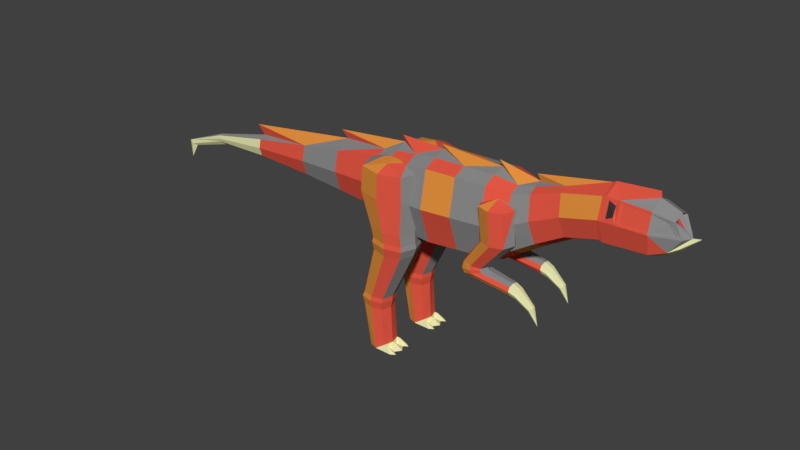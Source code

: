 # Source: Large_Carnivore_Stone.blend  (saved by Blender 2.78.0; exported with 4.5.12 LTS)
import bpy
from mathutils import Matrix  # noqa: F401  (used for matrix-valued properties, if any)

bpy.ops.wm.read_factory_settings(use_empty=True)
scene = bpy.context.scene
scene.name = 'Scene'

# ---- collections
col_collection_1 = bpy.data.collections.new('Collection 1'); scene.collection.children.link(col_collection_1)

# ---- materials (node trees are filled in below, after node groups)
mat_hide_red_large_carnivore_stone = bpy.data.materials.new('Hide Red Large Carnivore Stone')
mat_hide_red_large_carnivore_stone.alpha_threshold = 0.0
mat_hide_red_large_carnivore_stone.use_transparent_shadow = False
mat_hide_red_large_carnivore_stone.diffuse_color = (0.8, 0.1, 0.06, 1.0)
mat_hide_red_large_carnivore_stone.roughness = 0.5
mat_hide_red_large_carnivore_stone.specular_intensity = 0.0
mat_hide_orange_large_carnivore_stone = bpy.data.materials.new('Hide Orange Large Carnivore Stone')
mat_hide_orange_large_carnivore_stone.alpha_threshold = 0.0
mat_hide_orange_large_carnivore_stone.use_transparent_shadow = False
mat_hide_orange_large_carnivore_stone.diffuse_color = (0.8, 0.29, 0.05, 1.0)
mat_hide_orange_large_carnivore_stone.roughness = 0.5
mat_hide_orange_large_carnivore_stone.specular_intensity = 0.0
mat_eyes_large_carnivore_stone = bpy.data.materials.new('Eyes Large Carnivore Stone')
mat_eyes_large_carnivore_stone.alpha_threshold = 0.0
mat_eyes_large_carnivore_stone.use_transparent_shadow = False
mat_eyes_large_carnivore_stone.diffuse_color = (0.03968, 0.03968, 0.03968, 1.0)
mat_eyes_large_carnivore_stone.roughness = 0.5
mat_bone_large_carnivore_stone = bpy.data.materials.new('Bone Large Carnivore Stone')
mat_bone_large_carnivore_stone.alpha_threshold = 0.0
mat_bone_large_carnivore_stone.use_transparent_shadow = False
mat_bone_large_carnivore_stone.diffuse_color = (0.8, 0.8, 0.43, 1.0)
mat_bone_large_carnivore_stone.roughness = 0.5
mat_bone_large_carnivore_stone.specular_intensity = 1.0
mat_stone_large_carnivore_stone = bpy.data.materials.new('Stone Large Carnivore Stone')
mat_stone_large_carnivore_stone.alpha_threshold = 0.0
mat_stone_large_carnivore_stone.use_transparent_shadow = False
mat_stone_large_carnivore_stone.diffuse_color = (0.267, 0.267, 0.267, 1.0)
mat_stone_large_carnivore_stone.roughness = 0.5

# ---- material node trees

# ---- world
world_world = bpy.data.worlds.new('World'); scene.world = world_world
world_world.color = (0.05088, 0.05088, 0.05088)
world_world.use_sun_shadow = False
world_world.sun_shadow_jitter_overblur = 0.0
world_world.cycles.sampling_method = 'MANUAL'

# ---- meshes
me_cube = bpy.data.meshes.new('Cube')
me_cube.from_pydata([(2.002, -0.8573, 0.7511), (1.875, -0.8573, 2.971), (2.002, 0.8573, 0.7511), (1.875, 0.8573, 2.971), (3.985, -0.8177, 0.9232), (3.864, -0.8177, 3.04), (3.985, 0.8177, 0.9232), (3.864, 0.8177, 3.04), (2.025, 0.0, 0.3548), (1.853, 0.0, 3.297), (4.006, 0.0, 0.5453), (3.842, 0.0, 3.325), (1.939, -1.163, 1.861), (1.939, 1.163, 1.861), (3.924, 1.11, 1.982), (3.924, -1.11, 1.982), (7.153, -0.4709, 2.41), (0.06171, 0.0, 0.7951), (0.599, 0.0, 0.4387), (0.5785, -0.7754, 0.7971), (0.5212, -1.052, 1.801), (0.4639, -0.7754, 2.805), (0.4434, 0.0, 3.134), (0.4639, 0.7754, 2.805), (0.5212, 1.052, 1.801), (0.5785, 0.7754, 0.7971), (-1.678, 0.0, 0.9012), (0.04493, -0.6359, 1.089), (-0.002081, -0.8629, 1.912), (-0.04909, -0.6359, 2.735), (-2.012, 0.0, 2.869), (-0.04909, 0.6359, 2.735), (-0.002081, 0.8629, 1.912), (0.04493, 0.6359, 1.089), (-3.209, 0.0, 0.9946), (-1.691, -0.4955, 1.13), (-1.727, -0.6725, 1.772), (-1.764, -0.4955, 2.413), (-1.777, 0.0, 2.642), (-1.764, 0.4955, 2.413), (-1.727, 0.6725, 1.772), (-1.691, 0.4955, 1.13), (-3.219, -0.3677, 1.165), (-3.246, -0.499, 1.641), (-3.273, -0.3677, 2.117), (-5.682, 0.0, 2.087), (-3.273, 0.3677, 2.117), (-3.246, 0.499, 1.641), (-3.219, 0.3677, 1.165), (-9.12, 0.0, 0.01976), (-5.373, 0.0, 1.05), (-5.379, -0.2119, 1.148), (-5.395, -0.2875, 1.422), (-5.41, -0.2119, 1.697), (-5.416, 0.0, 1.794), (-5.41, 0.2119, 1.697), (-5.395, 0.2875, 1.422), (-5.379, 0.2119, 1.148), (4.57, 0.642, 2.952), (-7.525, -0.08059, 1.021), (-7.531, -0.1094, 1.125), (-7.537, -0.08059, 1.229), (-7.539, 0.0, 1.267), (-7.537, 0.08059, 1.229), (-7.531, 0.1094, 1.125), (-7.525, 0.08059, 1.021), (6.152, -0.4709, 2.144), (4.665, -0.642, 1.29), (4.618, -0.8712, 2.121), (4.57, -0.642, 2.952), (3.736, 0.0, 3.505), (4.682, 0.0, 0.9929), (4.665, 0.642, 1.29), (4.618, 0.8712, 2.121), (-9.173, 0.0, 0.62), (5.204, -0.7368, 2.376), (5.204, 0.7368, 2.376), (5.056, 0.0, 3.258), (5.095, -0.543, 3.071), (5.095, 0.543, 3.071), (5.352, 0.0, 1.432), (5.313, -0.543, 1.68), (5.313, 0.543, 1.68), (6.186, 0.0, 1.928), (5.963, 0.4709, 3.35), (4.949, 0.0, 3.436), (7.268, -0.4684, 2.369), (6.057, 0.6391, 2.747), (5.963, -0.4709, 3.35), (6.057, -0.6391, 2.747), (6.152, 0.4709, 2.144), (7.153, 0.0, 2.192), (7.153, 0.4709, 3.631), (7.153, 0.0, 3.849), (8.513, -0.4267, 2.427), (7.153, 0.6391, 3.021), (7.153, -0.4709, 3.631), (7.153, -0.6391, 3.021), (7.153, 0.4709, 2.41), (7.268, 0.0, 2.137), (7.352, 0.4867, 3.586), (7.268, 0.0, 3.905), (8.959, -0.3126, 2.586), (7.352, 0.6107, 3.103), (7.352, -0.4867, 3.586), (7.352, -0.6107, 3.103), (7.268, 0.4684, 2.369), (8.513, 0.0, 2.215), (8.504, 0.4443, 3.556), (8.513, 0.0, 3.826), (8.513, 0.579, 3.021), (8.513, -0.4267, 3.614), (8.513, -0.579, 3.021), (8.513, 0.4267, 2.427), (8.959, 0.0, 2.431), (8.927, 0.3366, 3.405), (9.006, 0.06678, 3.52), (9.241, 0.06678, 3.233), (9.177, 0.3083, 3.081), (8.927, -0.3366, 3.405), (9.177, -0.3083, 3.081), (8.959, 0.3126, 2.586), (0.4536, -0.3877, 2.984), (4.562, 0.321, 3.1), (5.946, -0.2355, 3.458), (-0.05748, 0.318, 2.882), (1.864, -0.4287, 3.169), (3.853, -0.4089, 3.229), (1.864, 0.4287, 3.169), (3.853, 0.4089, 3.229), (5.075, -0.2715, 3.195), (0.4536, 0.3877, 2.984), (-0.05748, -0.318, 2.882), (5.075, 0.2715, 3.195), (5.946, 0.2355, 3.458), (4.562, -0.321, 3.1), (-0.05721, 0.04116, 1.941), (-0.01942, 0.07506, 2.711), (-0.05721, 1.371, 1.941), (-0.01942, 1.337, 2.711), (1.425, 0.04116, 1.941), (1.387, 0.07506, 2.711), (1.425, 1.371, 1.941), (1.387, 1.337, 2.711), (-0.2798, 0.7062, 1.941), (-0.2307, 0.7062, 2.711), (1.648, 0.7062, 1.941), (1.599, 0.7062, 2.711), (0.684, 1.571, 1.941), (0.684, 1.527, 2.711), (0.684, -0.1586, 1.941), (0.684, -0.1145, 2.711), (0.684, 0.7062, 2.901), (0.684, 0.3331, 2.882), (0.2682, 0.7062, 2.882), (0.684, 1.079, 2.882), (1.1, 0.7062, 2.882), (0.1787, 0.9344, 0.9455), (0.3403, 0.4517, 0.9455), (0.8783, 1.562, 0.9455), (0.3403, 1.417, 0.9455), (1.578, 0.9344, 0.9455), (1.416, 1.417, 0.9455), (0.8783, 0.3068, 0.9455), (1.416, 0.4517, 0.9455), (0.2222, 0.9344, 0.4461), (0.2541, 0.9344, 0.5961), (0.4097, 0.4696, 0.5961), (0.9278, 1.539, 0.5961), (0.4097, 1.399, 0.5961), (1.601, 0.9344, 0.5961), (1.446, 1.399, 0.5961), (0.9278, 0.33, 0.5961), (1.446, 0.4696, 0.5961), (0.265, 0.9344, 0.1822), (0.3852, 0.4476, 0.4461), (0.9278, 1.567, 0.4461), (0.3852, 1.421, 0.4461), (1.633, 0.9344, 0.4461), (1.47, 1.421, 0.4461), (0.9278, 0.3014, 0.4461), (1.47, 0.4476, 0.4461), (-0.1921, 0.9344, -1.471), (0.4124, 0.4942, 0.1822), (0.903, 1.507, 0.1822), (0.4124, 1.375, 0.1822), (1.541, 0.9344, 0.1822), (1.394, 1.375, 0.1822), (0.903, 0.362, 0.1822), (1.394, 0.4942, 0.1822), (-0.2594, 0.9344, -1.62), (-0.08486, 0.6139, -1.471), (0.2724, 1.351, -1.471), (-0.08486, 1.255, -1.471), (0.7369, 0.9344, -1.471), (0.6296, 1.255, -1.471), (0.2724, 0.5176, -1.471), (0.6296, 0.6139, -1.471), (-0.2057, 0.9344, -1.87), (-0.1449, 0.5925, -1.62), (0.2361, 1.379, -1.62), (-0.1449, 1.276, -1.62), (0.7316, 0.9344, -1.62), (0.6172, 1.276, -1.62), (0.2361, 0.4899, -1.62), (0.6172, 0.5925, -1.62), (0.06174, 0.9344, -3.253), (-0.1036, 0.6296, -1.87), (0.2361, 1.331, -1.87), (-0.1036, 1.239, -1.87), (0.6779, 0.9344, -1.87), (0.5759, 1.239, -1.87), (0.2361, 0.5381, -1.87), (0.5759, 0.6296, -1.87), (0.7192, 0.7362, -3.253), (0.1402, 0.6296, -3.253), (0.4013, 1.331, -3.253), (0.1402, 1.239, -3.253), (0.7409, 0.9344, -3.085), (0.6624, 1.239, -3.085), (0.4013, 0.5381, -3.253), (0.6624, 0.6296, -3.085), (0.7192, 0.9344, -3.253), (0.7192, 1.133, -3.253), (0.9661, 0.5381, -3.253), (0.7736, 0.6296, -3.085), (0.7736, 1.239, -3.085), (0.9661, 1.331, -3.253), (0.8521, 0.9344, -3.085), (1.113, 0.9344, -3.253), (0.9661, 1.133, -3.253), (0.9661, 0.7362, -3.253), (1.113, 0.6372, -3.253), (1.113, 1.232, -3.253), (4.002, 0.4096, 1.56), (3.9, 0.3865, 2.599), (4.002, 1.144, 1.56), (3.9, 1.167, 2.599), (4.737, 0.4096, 1.56), (4.68, 0.3865, 2.599), (4.737, 1.144, 1.56), (4.68, 1.167, 2.599), (3.875, 0.7769, 1.56), (3.765, 0.7769, 2.599), (4.864, 0.7769, 1.56), (4.815, 0.7769, 2.599), (4.369, 1.271, 1.56), (4.29, 1.302, 2.599), (4.369, 0.2826, 1.56), (4.29, 0.2516, 2.599), (4.292, 0.7769, 2.802), (3.231, 0.7769, 0.4596), (3.273, 0.7769, 0.6968), (3.371, 0.5455, 0.6878), (3.654, 1.088, 0.6616), (3.371, 1.008, 0.6878), (4.035, 0.7769, 0.6263), (3.937, 1.008, 0.6354), (3.654, 0.4656, 0.6616), (3.937, 0.5455, 0.6354), (3.314, 0.7769, 0.3046), (3.337, 0.5259, 0.4759), (3.642, 1.115, 0.5232), (3.337, 1.028, 0.4759), (4.052, 0.7769, 0.5868), (3.946, 1.028, 0.5704), (3.642, 0.4391, 0.5232), (3.946, 0.5259, 0.5704), (4.877, 0.7769, 0.09947), (3.41, 0.5395, 0.3368), (3.686, 1.096, 0.4301), (3.41, 1.014, 0.3368), (4.058, 0.7769, 0.5557), (3.962, 1.014, 0.5234), (3.686, 0.4575, 0.4301), (3.962, 0.5395, 0.5234), (4.877, 0.6024, 0.1416), (4.877, 1.012, 0.2637), (4.877, 0.9515, 0.1416), (4.877, 0.7769, 0.4279), (4.877, 0.9515, 0.3858), (4.877, 0.542, 0.2637), (4.877, 0.6024, 0.3858), (4.002, -0.4097, 1.56), (3.9, -0.3866, 2.599), (4.002, -1.144, 1.56), (3.9, -1.167, 2.599), (4.737, -0.4097, 1.56), (4.68, -0.3866, 2.599), (4.737, -1.144, 1.56), (4.68, -1.167, 2.599), (3.875, -0.777, 1.56), (3.765, -0.777, 2.599), (4.864, -0.777, 1.56), (4.815, -0.777, 2.599), (4.369, -1.271, 1.56), (4.29, -1.302, 2.599), (4.369, -0.2827, 1.56), (4.29, -0.2517, 2.599), (4.292, -0.777, 2.802), (3.231, -0.777, 0.4596), (3.273, -0.777, 0.6968), (3.371, -0.5456, 0.6878), (3.654, -1.088, 0.6616), (3.371, -1.008, 0.6878), (4.035, -0.777, 0.6263), (3.937, -1.008, 0.6354), (3.654, -0.4657, 0.6616), (3.937, -0.5456, 0.6354), (3.314, -0.777, 0.3046), (3.337, -0.5259, 0.4759), (3.642, -1.115, 0.5232), (3.337, -1.028, 0.4759), (4.052, -0.777, 0.5868), (3.946, -1.028, 0.5704), (3.642, -0.4392, 0.5232), (3.946, -0.5259, 0.5704), (4.877, -0.777, 0.09947), (3.41, -0.5396, 0.3368), (3.686, -1.097, 0.4301), (3.41, -1.014, 0.3368), (4.058, -0.777, 0.5557), (3.962, -1.014, 0.5234), (3.686, -0.4575, 0.4301), (3.962, -0.5396, 0.5234), (4.877, -0.6024, 0.1416), (4.877, -1.012, 0.2637), (4.877, -0.9516, 0.1416), (4.877, -0.777, 0.4279), (4.877, -0.9516, 0.3858), (4.877, -0.5421, 0.2637), (4.877, -0.6024, 0.3858), (-0.05721, -0.04413, 1.941), (-0.01942, -0.07803, 2.711), (-0.05721, -1.374, 1.941), (-0.01942, -1.34, 2.711), (1.425, -0.04413, 1.941), (1.387, -0.07803, 2.711), (1.425, -1.374, 1.941), (1.387, -1.34, 2.711), (-0.2798, -0.7091, 1.941), (-0.2307, -0.7091, 2.711), (1.648, -0.7091, 1.941), (1.599, -0.7091, 2.711), (0.684, -1.574, 1.941), (0.684, -1.53, 2.711), (0.684, 0.1556, 1.941), (0.684, 0.1115, 2.711), (0.684, -0.7091, 2.901), (0.684, -0.3361, 2.882), (0.2682, -0.7091, 2.882), (0.684, -1.082, 2.882), (1.1, -0.7091, 2.882), (0.1787, -0.9374, 0.9455), (0.3403, -0.4547, 0.9455), (0.8783, -1.565, 0.9455), (0.3403, -1.42, 0.9455), (1.578, -0.9374, 0.9455), (1.416, -1.42, 0.9455), (0.8783, -0.3097, 0.9455), (1.416, -0.4547, 0.9455), (0.2222, -0.9374, 0.4461), (0.2541, -0.9374, 0.5961), (0.4097, -0.4726, 0.5961), (0.9278, -1.542, 0.5961), (0.4097, -1.402, 0.5961), (1.601, -0.9374, 0.5961), (1.446, -1.402, 0.5961), (0.9278, -0.333, 0.5961), (1.446, -0.4726, 0.5961), (0.265, -0.9374, 0.1822), (0.3852, -0.4506, 0.4461), (0.9278, -1.57, 0.4461), (0.3852, -1.424, 0.4461), (1.633, -0.9374, 0.4461), (1.47, -1.424, 0.4461), (0.9278, -0.3044, 0.4461), (1.47, -0.4506, 0.4461), (-0.1921, -0.9374, -1.471), (0.4124, -0.4972, 0.1822), (0.903, -1.51, 0.1822), (0.4124, -1.378, 0.1822), (1.541, -0.9374, 0.1822), (1.394, -1.378, 0.1822), (0.903, -0.365, 0.1822), (1.394, -0.4972, 0.1822), (-0.2594, -0.9374, -1.62), (-0.08486, -0.6169, -1.471), (0.2724, -1.354, -1.471), (-0.08486, -1.258, -1.471), (0.7369, -0.9374, -1.471), (0.6296, -1.258, -1.471), (0.2724, -0.5206, -1.471), (0.6296, -0.6169, -1.471), (-0.2057, -0.9374, -1.87), (-0.1449, -0.5955, -1.62), (0.2361, -1.382, -1.62), (-0.1449, -1.279, -1.62), (0.7316, -0.9374, -1.62), (0.6172, -1.279, -1.62), (0.2361, -0.4928, -1.62), (0.6172, -0.5955, -1.62), (0.06174, -0.9374, -3.253), (-0.1036, -0.6326, -1.87), (0.2361, -1.334, -1.87), (-0.1036, -1.242, -1.87), (0.6779, -0.9374, -1.87), (0.5759, -1.242, -1.87), (0.2361, -0.541, -1.87), (0.5759, -0.6326, -1.87), (0.7192, -0.7392, -3.253), (0.1402, -0.6326, -3.253), (0.4013, -1.334, -3.253), (0.1402, -1.242, -3.253), (0.7409, -0.9374, -3.085), (0.6624, -1.242, -3.085), (0.4013, -0.541, -3.253), (0.6624, -0.6326, -3.085), (0.7192, -0.9374, -3.253), (0.7192, -1.136, -3.253), (0.9661, -0.541, -3.253), (0.7736, -0.6326, -3.085), (0.7736, -1.242, -3.085), (0.9661, -1.334, -3.253), (0.8521, -0.9374, -3.085), (1.113, -0.9374, -3.253), (0.9661, -1.136, -3.253), (0.9661, -0.7392, -3.253), (1.113, -0.6401, -3.253), (1.113, -1.235, -3.253), (7.557, -0.6014, 3.198), (7.642, -0.4559, 2.387), (7.642, 0.0, 2.16), (7.642, 0.4559, 2.387), (7.557, -0.4798, 3.481), (7.557, 0.6014, 3.198), (8.49, 0.0, 4.009), (7.557, 0.4798, 3.481), (7.703, -0.6006, 3.08), (7.268, -0.6356, 3.021), (7.268, 0.4684, 3.672), (7.268, 0.6356, 3.021), (7.268, -0.4684, 3.672), (7.703, -0.469, 3.592), (7.703, 0.6006, 3.08), (7.703, 0.469, 3.592), (7.557, -0.568, 3.198), (7.352, -0.5768, 3.103), (7.352, 0.4597, 3.586), (7.352, 0.5768, 3.103), (7.352, -0.4597, 3.586), (7.557, -0.4532, 3.481), (7.557, 0.568, 3.198), (7.557, 0.4532, 3.481), (9.294, 0.2758, 3.021), (8.51, 0.5658, 3.08), (8.513, 0.4267, 3.614), (9.006, 0.2188, 3.444), (7.642, 0.6186, 3.021), (7.642, 0.4559, 3.655), (9.006, -0.2188, 3.444), (9.294, -0.2758, 3.021), (8.51, -0.5658, 3.08), (8.504, -0.4443, 3.556), (7.642, -0.6186, 3.021), (7.642, -0.4559, 3.655), (8.502, 0.4329, 3.548), (8.508, 0.5513, 3.089), (8.502, -0.4329, 3.548), (8.508, -0.5513, 3.089), (8.911, -0.3279, 3.403), (8.911, 0.3279, 3.403), (9.153, 0.3004, 3.089), (7.727, 0.5852, 3.088), (7.727, 0.457, 3.584), (9.153, -0.3004, 3.089), (7.727, -0.5852, 3.088), (7.727, -0.457, 3.584), (9.08, 0.3126, 3.455), (9.006, -0.06678, 3.52), (9.241, -0.06678, 3.233), (9.08, 0.0, 3.61), (9.442, 0.0, 3.021), (9.08, -0.3126, 3.455), (8.948, 0.2188, 3.454), (8.972, 0.06678, 3.502), (9.087, 0.06678, 3.211), (8.972, -0.06678, 3.502), (9.087, -0.06678, 3.211), (8.948, -0.2188, 3.454), (5.075, 0.7769, 0.04373), (5.075, 0.6198, 0.08168), (5.075, 0.9883, 0.1915), (5.075, 0.934, 0.08168), (5.075, 0.7769, 0.3394), (5.075, 0.934, 0.3014), (5.075, 0.5655, 0.1915), (5.075, 0.6198, 0.3014), (5.075, -0.777, 0.04373), (5.075, -0.6199, 0.08168), (5.075, -0.9884, 0.1915), (5.075, -0.9341, 0.08168), (5.075, -0.777, 0.3394), (5.075, -0.9341, 0.3014), (5.075, -0.5656, 0.1915), (5.075, -0.6199, 0.3014), (5.431, 0.7769, -0.1999), (5.448, 0.6827, -0.1842), (5.495, 0.9038, -0.1388), (5.448, 0.8712, -0.1842), (5.56, 0.7769, -0.07777), (5.543, 0.8712, -0.09345), (5.495, 0.6501, -0.1388), (5.543, 0.6827, -0.09345), (5.431, -0.777, -0.1999), (5.448, -0.6828, -0.1842), (5.495, -0.9039, -0.1388), (5.448, -0.8713, -0.1842), (5.56, -0.777, -0.07777), (5.543, -0.8713, -0.09345), (5.495, -0.6502, -0.1388), (5.543, -0.6828, -0.09345), (5.719, 0.7769, -0.6045), (5.719, -0.777, -0.6045), (-7.144, 0.0, 1.365), (-7.133, -0.1426, 1.18), (-7.123, 0.0, 0.9959), (-7.125, -0.1051, 1.044), (-7.141, -0.1051, 1.316), (-7.125, 0.1051, 1.044), (-7.133, 0.1426, 1.18), (-7.141, 0.1051, 1.316), (-9.029, 0.0403, 0.5203), (-9.029, -0.0403, 0.5203), (-8.828, 0.0, 0.5078), (9.188, -0.1857, 2.704), (9.188, 0.0, 2.612), (9.67, 0.0, 3.068), (9.188, 0.1857, 2.704), (2.994, 0.8375, 0.8372), (2.87, 0.8375, 3.006), (2.994, -0.8375, 0.8372), (2.87, -0.8375, 3.006), (1.787, 0.0, 3.423), (3.016, 0.0, 0.4501), (2.932, -1.137, 1.921), (2.932, 1.137, 1.921), (2.859, -0.4188, 3.199), (2.859, 0.4188, 3.199), (1.29, 0.8164, 0.7741), (1.23, -1.108, 1.831), (1.312, 0.0, 0.3968), (1.29, -0.8164, 0.7741), (1.23, 1.108, 1.831), (1.17, -0.8164, 2.888), (1.17, 0.8164, 2.888), (0.373, 0.0, 3.327), (1.159, 0.4082, 3.076), (1.159, -0.4082, 3.076)], [], [(549, 551, 18, 25), (546, 540, 7, 14), (14, 7, 58, 73), (545, 542, 1, 12), (544, 10, 4, 541), (543, 9, 547), (540, 3, 128, 548), (539, 6, 10, 544), (7, 129, 123, 58), (553, 549, 25, 24), (552, 550, 20, 19), (6, 14, 73, 72), (541, 545, 12, 0), (11, 127, 135), (539, 546, 14, 6), (551, 552, 19, 18), (22, 131, 125), (25, 18, 17, 33), (23, 24, 32, 31), (20, 21, 29, 28), (550, 554, 21, 20), (555, 553, 24, 23), (554, 558, 122, 21), (556, 557, 22), (28, 29, 37, 36), (32, 33, 41, 40), (29, 132, 37), (27, 28, 36, 35), (18, 19, 27, 17), (19, 20, 28, 27), (21, 122, 132, 29), (24, 25, 33, 32), (37, 38, 44), (35, 36, 43, 42), (26, 35, 42, 34), (38, 46, 45), (31, 32, 40, 39), (33, 17, 26, 41), (30, 125, 38), (17, 27, 35, 26), (46, 47, 56, 55), (43, 44, 53, 52), (47, 48, 57, 56), (44, 54, 53), (40, 41, 48, 47), (36, 37, 44, 43), (39, 40, 47, 46), (41, 26, 34, 48), (530, 529, 65, 64), (528, 524, 62, 61), (527, 525, 60, 59), (526, 527, 59), (48, 34, 50, 57), (45, 46, 54), (34, 42, 51, 50), (42, 43, 52, 51), (59, 60, 74), (49, 533, 74), (62, 63, 74), (65, 532, 74), (525, 528, 61, 60), (531, 530, 64, 63), (529, 526, 65), (524, 531, 63, 62), (5, 15, 68, 69), (4, 10, 71, 67), (10, 6, 72, 71), (15, 4, 67, 68), (61, 62, 74), (64, 65, 74), (60, 61, 74), (63, 64, 74), (67, 71, 80, 81), (70, 135, 77), (72, 73, 76, 82), (73, 58, 79, 76), (76, 79, 84, 87), (75, 81, 66, 89), (80, 82, 90, 83), (81, 80, 83, 66), (69, 68, 75, 78), (71, 72, 82, 80), (68, 67, 81, 75), (58, 123, 133, 79), (83, 90, 98, 91), (84, 134, 93, 92), (87, 84, 92, 95), (85, 124, 93), (79, 133, 134, 84), (78, 75, 89, 88), (82, 76, 87, 90), (77, 130, 124), (93, 96, 442, 101), (16, 91, 99, 86), (98, 95, 441, 106), (96, 97, 439, 442), (89, 66, 16, 97), (88, 89, 97, 96), (90, 87, 95, 98), (66, 83, 91, 16), (433, 458, 110, 113), (438, 462, 469, 476), (464, 431, 94, 112), (432, 433, 113, 107), (95, 92, 440, 441), (92, 93, 101, 440), (91, 98, 106, 99), (97, 16, 86, 439), (112, 102, 461), (107, 113, 121, 114), (456, 109, 481, 478), (108, 115, 471, 466), (431, 432, 107, 94), (436, 465, 109), (443, 438, 476, 477), (459, 436, 109), (102, 114, 536, 535), (121, 454, 482), (454, 478, 482), (482, 483, 461), (115, 118, 472, 471), (113, 110, 121), (94, 107, 114, 102), (109, 111, 483, 481), (102, 112, 94), (460, 480, 488, 489), (102, 482, 461), (119, 463, 468, 470), (114, 121, 538, 536), (121, 110, 454), (118, 455, 467, 472), (116, 117, 486, 485), (38, 132, 30), (132, 122, 22), (130, 135, 69, 78), (38, 125, 39), (547, 126, 1, 542), (133, 123, 77), (93, 134, 85), (135, 127, 5, 69), (124, 130, 78, 88), (93, 124, 88, 96), (557, 128, 3, 555), (548, 9, 543), (123, 129, 11), (134, 133, 77), (125, 131, 23, 31), (558, 9, 556), (144, 145, 139, 138), (148, 149, 143, 142), (146, 147, 141, 140), (150, 151, 137, 136), (150, 136, 158, 163), (152, 154, 153), (149, 139, 155), (138, 148, 159, 160), (142, 143, 147, 146), (136, 137, 145, 144), (140, 150, 163, 164), (143, 156, 147), (147, 156, 141), (144, 138, 160, 157), (140, 141, 151, 150), (138, 139, 149, 148), (156, 155, 152), (153, 154, 137), (153, 156, 152), (155, 154, 152), (156, 143, 155), (155, 143, 149), (154, 145, 137), (137, 151, 153), (141, 156, 153), (153, 151, 141), (155, 139, 154), (154, 139, 145), (158, 157, 166, 167), (162, 161, 170, 171), (157, 160, 169, 166), (163, 158, 167, 172), (136, 144, 157, 158), (148, 142, 162, 159), (142, 146, 161, 162), (146, 140, 164, 161), (166, 169, 177, 165), (172, 167, 175, 180), (169, 168, 176, 177), (173, 172, 180, 181), (159, 162, 171, 168), (161, 164, 173, 170), (164, 163, 172, 173), (160, 159, 168, 169), (177, 176, 184, 185), (181, 180, 188, 189), (178, 181, 189, 186), (176, 179, 187, 184), (171, 170, 178, 179), (167, 166, 165, 175), (168, 171, 179, 176), (170, 173, 181, 178), (184, 187, 195, 192), (183, 174, 182, 191), (187, 186, 194, 195), (174, 185, 193, 182), (180, 175, 183, 188), (165, 177, 185, 174), (179, 178, 186, 187), (175, 165, 174, 183), (191, 182, 190, 199), (195, 194, 202, 203), (182, 193, 201, 190), (196, 191, 199, 204), (186, 189, 197, 194), (189, 188, 196, 197), (185, 184, 192, 193), (188, 183, 191, 196), (204, 199, 207, 212), (201, 200, 208, 209), (205, 204, 212, 213), (202, 205, 213, 210), (192, 195, 203, 200), (194, 197, 205, 202), (197, 196, 204, 205), (193, 192, 200, 201), (213, 212, 220, 221), (210, 213, 221, 218), (208, 211, 219, 216), (207, 198, 206, 215), (190, 201, 209, 198), (203, 202, 210, 211), (199, 190, 198, 207), (200, 203, 211, 208), (223, 218, 228, 230), (221, 220, 224, 225), (217, 216, 223, 222, 206), (206, 222, 214, 220, 215), (209, 208, 216, 217), (212, 207, 215, 220), (198, 209, 217, 206), (211, 210, 218, 219), (229, 228, 231), (214, 222, 229, 231), (221, 214, 218), (223, 216, 227, 233, 230), (218, 223, 219), (227, 226, 233), (231, 225, 232), (230, 228, 229), (222, 223, 230, 229), (218, 214, 231, 228), (216, 219, 226, 227), (219, 223, 230, 226), (220, 214, 231, 232, 224), (214, 221, 225, 231), (232, 225, 224), (233, 226, 230), (242, 243, 237, 236), (246, 247, 241, 240), (244, 245, 239, 238), (248, 249, 235, 234), (236, 246, 254, 255), (250, 243, 235), (247, 237, 250), (238, 248, 258, 259), (240, 245, 244), (234, 235, 243, 242), (242, 236, 255, 252), (241, 250, 245), (245, 250, 239), (244, 238, 259, 256), (238, 239, 249, 248), (236, 237, 247, 246), (259, 258, 266, 267), (235, 249, 250), (239, 250, 249), (250, 237, 243), (250, 241, 247), (256, 259, 267, 264), (254, 257, 265, 262), (253, 252, 251, 261), (248, 234, 253, 258), (234, 242, 252, 253), (246, 240, 257, 254), (240, 244, 256, 257), (262, 265, 273, 270), (261, 251, 260, 269), (265, 264, 272, 273), (251, 263, 271, 260), (255, 254, 262, 263), (258, 253, 261, 266), (252, 255, 263, 251), (257, 256, 264, 265), (273, 272, 279, 280), (260, 271, 278, 268), (274, 269, 276, 281), (271, 270, 277, 278), (264, 267, 275, 272), (267, 266, 274, 275), (263, 262, 270, 271), (266, 261, 269, 274), (269, 260, 268, 276), (270, 273, 280, 277), (272, 275, 282, 279), (275, 274, 281, 282), (291, 285, 286, 292), (295, 289, 290, 296), (293, 287, 288, 294), (297, 283, 284, 298), (285, 304, 303, 295), (299, 284, 292), (296, 299, 286), (287, 308, 307, 297), (289, 293, 294), (283, 291, 292, 284), (291, 301, 304, 285), (290, 294, 299), (294, 288, 299), (293, 305, 308, 287), (287, 297, 298, 288), (285, 295, 296, 286), (308, 316, 315, 307), (284, 299, 298), (288, 298, 299), (299, 292, 286), (299, 296, 290), (305, 313, 316, 308), (303, 311, 314, 306), (302, 310, 300, 301), (297, 307, 302, 283), (283, 302, 301, 291), (295, 303, 306, 289), (289, 306, 305, 293), (311, 319, 322, 314), (310, 318, 309, 300), (314, 322, 321, 313), (300, 309, 320, 312), (304, 312, 311, 303), (307, 315, 310, 302), (301, 300, 312, 304), (306, 314, 313, 305), (322, 329, 328, 321), (309, 317, 327, 320), (323, 330, 325, 318), (320, 327, 326, 319), (313, 321, 324, 316), (316, 324, 323, 315), (312, 320, 319, 311), (315, 323, 318, 310), (318, 325, 317, 309), (319, 326, 329, 322), (321, 328, 331, 324), (324, 331, 330, 323), (340, 334, 335, 341), (344, 338, 339, 345), (342, 336, 337, 343), (346, 332, 333, 347), (346, 359, 354, 332), (348, 349, 350), (345, 351, 335), (334, 356, 355, 344), (338, 342, 343, 339), (332, 340, 341, 333), (336, 360, 359, 346), (339, 343, 352), (343, 337, 352), (340, 353, 356, 334), (336, 346, 347, 337), (334, 344, 345, 335), (352, 348, 351), (349, 333, 350), (349, 348, 352), (351, 348, 350), (352, 351, 339), (351, 345, 339), (350, 333, 341), (333, 349, 347), (337, 349, 352), (349, 337, 347), (351, 350, 335), (350, 341, 335), (354, 363, 362, 353), (358, 367, 366, 357), (353, 362, 365, 356), (359, 368, 363, 354), (332, 354, 353, 340), (344, 355, 358, 338), (338, 358, 357, 342), (342, 357, 360, 336), (362, 361, 373, 365), (368, 376, 371, 363), (365, 373, 372, 364), (369, 377, 376, 368), (355, 364, 367, 358), (357, 366, 369, 360), (360, 369, 368, 359), (356, 365, 364, 355), (373, 381, 380, 372), (377, 385, 384, 376), (374, 382, 385, 377), (372, 380, 383, 375), (367, 375, 374, 366), (363, 371, 361, 362), (364, 372, 375, 367), (366, 374, 377, 369), (380, 388, 391, 383), (379, 387, 378, 370), (383, 391, 390, 382), (370, 378, 389, 381), (376, 384, 379, 371), (361, 370, 381, 373), (375, 383, 382, 374), (371, 379, 370, 361), (387, 395, 386, 378), (391, 399, 398, 390), (378, 386, 397, 389), (392, 400, 395, 387), (382, 390, 393, 385), (385, 393, 392, 384), (381, 389, 388, 380), (384, 392, 387, 379), (400, 408, 403, 395), (397, 405, 404, 396), (401, 409, 408, 400), (398, 406, 409, 401), (388, 396, 399, 391), (390, 398, 401, 393), (393, 401, 400, 392), (389, 397, 396, 388), (409, 417, 416, 408), (406, 414, 417, 409), (404, 412, 415, 407), (403, 411, 402, 394), (386, 394, 405, 397), (399, 407, 406, 398), (395, 403, 394, 386), (396, 404, 407, 399), (419, 426, 424, 414), (417, 421, 420, 416), (413, 402, 418, 419, 412), (402, 411, 416, 410, 418), (405, 413, 412, 404), (408, 416, 411, 403), (394, 402, 413, 405), (407, 415, 414, 406), (425, 427, 424), (410, 427, 425, 418), (417, 414, 410), (419, 426, 429, 423, 412), (414, 415, 419), (423, 429, 422), (427, 428, 421), (426, 425, 424), (418, 425, 426, 419), (414, 424, 427, 410), (412, 423, 422, 415), (415, 422, 426, 419), (416, 420, 428, 427, 410), (410, 427, 421, 417), (428, 420, 421), (429, 426, 422), (440, 101, 436, 459), (435, 103, 449, 452), (101, 442, 465, 436), (86, 99, 432, 431), (99, 106, 433, 432), (439, 86, 431, 464), (437, 435, 452, 453), (106, 441, 458, 433), (430, 105, 439, 464), (100, 103, 441, 440), (105, 104, 442, 439), (104, 434, 465, 442), (103, 435, 458, 441), (437, 100, 440, 459), (435, 437, 459, 458), (434, 430, 464, 465), (449, 448, 453, 452), (450, 447, 446, 451), (104, 105, 447, 450), (105, 430, 446, 447), (430, 434, 451, 446), (100, 437, 453, 448), (434, 104, 450, 451), (103, 100, 448, 449), (455, 118, 454, 110), (115, 108, 456, 478), (444, 455, 110, 458), (108, 445, 459, 456), (118, 115, 478, 454), (119, 120, 461, 483), (120, 462, 112, 461), (463, 119, 483, 111), (462, 438, 464, 112), (443, 463, 111, 465), (445, 444, 458, 459), (438, 443, 465, 464), (477, 476, 469, 468), (467, 466, 471), (473, 474, 466, 467), (468, 469, 470), (470, 469, 475), (471, 472, 467), (120, 119, 470, 475), (455, 444, 473, 467), (463, 443, 477, 468), (462, 120, 475, 469), (445, 108, 466, 474), (444, 445, 474, 473), (116, 457, 478, 481), (117, 116, 481, 482), (457, 117, 482, 478), (479, 480, 482, 481), (460, 479, 481, 483), (480, 460, 483, 482), (489, 488, 487), (486, 484, 485), (480, 479, 487, 488), (117, 457, 484, 486), (457, 116, 485, 484), (479, 460, 489, 487), (326, 327, 501, 500), (278, 277, 492, 493), (328, 329, 503, 502), (280, 279, 494, 495), (330, 331, 505, 504), (282, 281, 496, 497), (327, 317, 498, 501), (268, 278, 493, 490), (331, 328, 502, 505), (279, 282, 497, 494), (329, 326, 500, 503), (277, 280, 495, 492), (325, 330, 504, 499), (281, 276, 491, 496), (317, 325, 499, 498), (276, 268, 490, 491), (505, 502, 518, 521), (492, 495, 511, 508), (503, 500, 516, 519), (496, 491, 507, 512), (491, 490, 506, 507), (499, 504, 520, 515), (498, 499, 515, 514), (493, 492, 508, 509), (500, 501, 517, 516), (495, 494, 510, 511), (502, 503, 519, 518), (497, 496, 512, 513), (504, 505, 521, 520), (490, 493, 509, 506), (501, 498, 514, 517), (494, 497, 513, 510), (513, 512, 522), (520, 521, 523), (506, 509, 522), (517, 514, 523), (510, 513, 522), (521, 518, 523), (508, 511, 522), (519, 516, 523), (512, 507, 522), (507, 506, 522), (515, 520, 523), (514, 515, 523), (509, 508, 522), (516, 517, 523), (511, 510, 522), (518, 519, 523), (54, 55, 531, 524), (57, 50, 526, 529), (55, 56, 530, 531), (52, 53, 528, 525), (50, 51, 527, 526), (51, 52, 525, 527), (53, 54, 524, 528), (56, 57, 529, 530), (65, 526, 534, 532), (59, 533, 534, 526), (534, 533, 49), (74, 532, 49), (532, 534, 49), (74, 533, 59), (536, 537, 535), (537, 536, 538), (121, 482, 538), (482, 535, 537), (535, 482, 102), (538, 482, 537), (129, 548, 11), (127, 547, 542, 5), (2, 13, 546, 539), (4, 15, 545, 541), (2, 539, 544, 8), (7, 540, 548, 129), (11, 547, 127), (8, 544, 541, 0), (15, 5, 542, 545), (13, 3, 540, 546), (122, 558, 22), (131, 557, 555, 23), (9, 128, 557), (1, 126, 558, 554), (3, 13, 553, 555), (12, 1, 554, 550), (8, 0, 552, 551), (0, 12, 550, 552), (13, 2, 549, 553), (2, 8, 551, 549), (77, 85, 134), (124, 85, 77), (135, 70, 11), (11, 70, 123), (9, 548, 128), (547, 9, 126), (22, 558, 556), (22, 557, 131), (77, 123, 70), (77, 135, 130), (11, 548, 543), (547, 11, 543), (9, 558, 126), (557, 556, 9), (22, 30, 132), (125, 30, 22), (54, 46, 55), (54, 44, 45), (46, 38, 39), (44, 38, 45), (109, 456, 459), (109, 465, 111), (39, 125, 31), (37, 132, 38), (294, 290, 289), (245, 240, 241)])
me_cube.polygons.foreach_set('material_index', [0, 4, 0, 1, 1, 1, 0, 1, 0, 0, 0, 0, 0, 4, 4, 0, 4, 1, 0, 0, 0, 0, 0, 0, 0, 0, 0, 0, 1, 0, 4, 0, 4, 4, 1, 1, 0, 0, 0, 0, 0, 0, 0, 4, 4, 4, 4, 1, 3, 4, 3, 3, 0, 0, 0, 0, 3, 3, 4, 3, 3, 3, 3, 4, 0, 0, 0, 0, 4, 3, 3, 3, 1, 1, 4, 4, 0, 0, 0, 0, 4, 1, 4, 4, 1, 0, 1, 1, 0, 0, 0, 4, 0, 0, 0, 0, 0, 1, 0, 1, 0, 0, 0, 3, 0, 0, 0, 0, 4, 3, 4, 4, 3, 0, 0, 0, 3, 4, 4, 4, 4, 0, 3, 4, 0, 0, 4, 4, 3, 4, 4, 0, 0, 4, 4, 4, 0, 4, 1, 0, 0, 0, 4, 1, 4, 4, 4, 0, 4, 0, 0, 1, 1, 1, 1, 1, 4, 4, 0, 4, 0, 4, 0, 1, 1, 4, 1, 1, 0, 0, 4, 0, 1, 0, 1, 4, 0, 4, 4, 1, 0, 0, 4, 4, 4, 1, 1, 0, 0, 4, 0, 1, 1, 0, 4, 0, 4, 0, 0, 4, 0, 0, 4, 0, 1, 4, 4, 0, 0, 0, 0, 1, 4, 0, 1, 1, 1, 1, 0, 0, 0, 0, 0, 1, 0, 0, 0, 0, 0, 0, 0, 0, 3, 3, 0, 0, 1, 1, 0, 0, 3, 3, 3, 3, 3, 3, 3, 3, 3, 3, 3, 3, 3, 3, 3, 3, 0, 0, 4, 0, 1, 0, 1, 0, 4, 0, 0, 0, 4, 4, 0, 1, 0, 0, 0, 0, 0, 4, 0, 0, 0, 0, 0, 4, 0, 0, 4, 0, 1, 0, 0, 4, 4, 0, 0, 1, 4, 0, 1, 0, 0, 0, 4, 0, 0, 0, 4, 0, 1, 0, 1, 0, 4, 0, 0, 0, 4, 4, 0, 1, 0, 0, 0, 0, 0, 4, 0, 0, 0, 0, 0, 4, 0, 0, 4, 0, 1, 0, 0, 4, 4, 0, 0, 1, 4, 0, 1, 0, 0, 0, 4, 0, 4, 0, 0, 1, 1, 1, 1, 1, 4, 4, 0, 4, 0, 4, 0, 1, 1, 4, 1, 1, 0, 0, 4, 0, 1, 0, 1, 4, 0, 4, 4, 1, 0, 0, 4, 4, 4, 1, 1, 0, 0, 4, 0, 1, 1, 0, 4, 0, 4, 0, 0, 4, 0, 0, 4, 0, 1, 4, 4, 0, 0, 0, 0, 1, 4, 0, 1, 1, 1, 1, 0, 0, 0, 0, 0, 1, 0, 0, 0, 0, 0, 0, 0, 0, 3, 3, 0, 0, 1, 1, 0, 0, 3, 3, 3, 3, 3, 3, 3, 3, 3, 3, 3, 3, 3, 3, 3, 3, 0, 0, 0, 0, 0, 0, 0, 0, 0, 0, 0, 0, 0, 0, 0, 0, 2, 2, 0, 0, 0, 0, 0, 0, 4, 4, 0, 0, 4, 4, 4, 4, 0, 0, 0, 0, 0, 0, 0, 4, 4, 4, 4, 0, 0, 4, 0, 0, 4, 4, 4, 4, 4, 4, 2, 2, 0, 0, 0, 0, 3, 3, 3, 3, 3, 3, 3, 3, 3, 3, 3, 3, 3, 3, 3, 3, 3, 3, 3, 3, 3, 3, 3, 3, 3, 3, 3, 3, 3, 3, 3, 3, 3, 3, 3, 3, 3, 3, 3, 3, 3, 3, 3, 3, 3, 3, 3, 3, 4, 3, 3, 3, 3, 3, 4, 3, 3, 3, 3, 3, 3, 3, 3, 3, 3, 3, 3, 3, 4, 4, 0, 4, 1, 4, 4, 1, 4, 1, 4, 0, 4, 4, 4, 4, 0, 4, 4, 0, 1, 1, 1, 1, 4, 4, 0, 4, 1, 4, 1, 1, 4, 0, 1, 1, 4, 0, 4, 1, 4, 4, 0, 4, 0, 0])
me_cube.materials.append(mat_hide_red_large_carnivore_stone)
me_cube.materials.append(mat_hide_orange_large_carnivore_stone)
me_cube.materials.append(mat_eyes_large_carnivore_stone)
me_cube.materials.append(mat_bone_large_carnivore_stone)
me_cube.materials.append(mat_stone_large_carnivore_stone)
me_cube.use_remesh_preserve_volume = False
me_cube.use_remesh_preserve_attributes = False
me_cube.use_mirror_vertex_groups = False
me_cube.update()
arm_large_carnivore_stone_armeture = bpy.data.armatures.new('Large Carnivore Stone Armeture')  # bones are not reproduced

# ---- objects
ob_large_carnivore_stone_armeture = bpy.data.objects.new('Large Carnivore Stone Armeture', arm_large_carnivore_stone_armeture)
ob_large_carnivore_stone = bpy.data.objects.new('Large Carnivore Stone', me_cube)

# ---- transforms, parenting, visibility, modifiers, constraints
ob_large_carnivore_stone_armeture.location = (0.0, 0.0, -0.003762)
ob_large_carnivore_stone_armeture.hide_viewport = True
ob_large_carnivore_stone_armeture.lineart.crease_threshold = 0.0
ob_large_carnivore_stone.parent = ob_large_carnivore_stone_armeture
ob_large_carnivore_stone.matrix_parent_inverse = Matrix(((1.0, 0.0, 0.0, 0.0), (0.0, 1.0, 0.0, 0.0), (0.0, 0.0, 1.0, 0.003762), (0.0, 0.0, 0.0, 1.0)))
ob_large_carnivore_stone.location = (0.0, 0.0, 3.27)
ob_large_carnivore_stone.lineart.crease_threshold = 0.0
_vg = ob_large_carnivore_stone.vertex_groups.new(name='Torso Core')
for _i, _w in zip([0, 1, 2, 3, 4, 5, 6, 8, 9, 10, 11, 12, 13, 18, 21, 22, 23, 25, 30, 67, 69, 70, 71, 72, 122, 123, 125, 126, 127, 128, 129, 131, 132, 135, 539, 540, 541, 542, 543, 544, 545, 546, 547, 548, 549, 550, 551, 552, 553, 554, 555, 556, 557, 558], [0.5081, 0.8202, 0.5073, 0.8122, 0.1403, 0.138, 0.1346, 0.4762, 0.8141, 0.1618, 0.09003, 0.8056, 0.805, 0.03037, 0.009005, 0.09109, 0.01115, 0.0006696, 0.03647, 0.08708, 0.08549, 0.04469, 0.1107, 0.08479, 0.07421, 0.01009, 0.02733, 0.8198, 0.1295, 0.815, 0.05313, 0.07457, 0.02672, 0.07062, 0.3209, 0.4061, 0.3242, 0.4791, 0.452, 0.319, 0.4028, 0.4025, 0.4747, 0.4341, 0.254, 0.4028, 0.2533, 0.254, 0.4025, 0.4146, 0.4116, 0.4526, 0.4448, 0.447]): _vg.add([_i], _w, 'REPLACE')
_vg = ob_large_carnivore_stone.vertex_groups.new(name='Neck')
for _i, _w in zip([4, 5, 6, 10, 11, 16, 58, 66, 67, 68, 69, 70, 71, 72, 73, 75, 76, 77, 78, 79, 80, 81, 82, 83, 84, 85, 86, 87, 88, 89, 90, 91, 92, 93, 95, 96, 97, 98, 99, 100, 101, 103, 104, 105, 106, 107, 123, 124, 126, 127, 129, 130, 133, 134, 135, 430, 431, 432, 433, 434, 435, 436, 437, 438, 439, 440, 441, 442, 443, 444, 445, 446, 447, 448, 449, 450, 451, 452, 453, 458, 459, 464, 465, 473, 474, 476, 477, 539, 541, 542, 543, 544, 547, 548, 558], [0.2284, 0.3018, 0.2214, 0.2582, 0.2614, 0.5807, 0.2056, 0.9409, 0.3352, 0.09166, 0.4748, 0.5691, 0.3681, 0.3148, 0.08995, 0.8231, 0.7971, 0.8327, 0.8293, 0.7774, 0.8339, 0.824, 0.8289, 0.9441, 0.8837, 0.8554, 0.4204, 0.9152, 0.8865, 0.9234, 0.9437, 0.6267, 0.1099, 0.1125, 0.1611, 0.1228, 0.1651, 0.5663, 0.4521, 0.08434, 0.0853, 0.09891, 0.1137, 0.1293, 0.4081, 0.002591, 0.4407, 0.8786, 0.00109, 0.3379, 0.1508, 0.8347, 0.8058, 0.8766, 0.5657, 0.07263, 0.1393, 0.1617, 0.1355, 0.06827, 0.05564, 0.02509, 0.05465, 0.04159, 0.14, 0.08853, 0.1267, 0.1073, 0.03792, 0.02788, 0.02026, 0.07666, 0.1363, 0.08566, 0.09339, 0.1101, 0.07179, 0.05878, 0.05695, 0.04266, 0.02728, 0.05398, 0.04732, 0.02332, 0.0178, 0.03633, 0.03486, 0.1107, 0.1142, 0.1509, 0.1307, 0.1291, 0.1695, 0.07541, 0.0005452]): _vg.add([_i], _w, 'REPLACE')
_vg = ob_large_carnivore_stone.vertex_groups.new(name='Head')
for _i, _w in zip([16, 66, 77, 83, 84, 85, 86, 87, 88, 89, 90, 91, 92, 93, 94, 95, 96, 97, 98, 99, 100, 101, 102, 103, 104, 105, 106, 107, 108, 109, 110, 111, 112, 113, 114, 115, 116, 117, 118, 119, 120, 121, 124, 134, 430, 431, 432, 433, 434, 435, 436, 437, 438, 439, 440, 441, 442, 443, 444, 445, 446, 447, 448, 449, 450, 451, 452, 453, 454, 455, 456, 457, 458, 459, 460, 461, 462, 463, 464, 465, 466, 467, 468, 469, 470, 471, 472, 473, 474, 475, 476, 477, 478, 479, 480, 481, 482, 483, 484, 485, 486, 487, 488, 489, 535, 536, 537, 538], [0.4165, 0.02791, 0.008517, 0.01939, 0.09029, 0.1189, 0.5775, 0.06359, 0.09157, 0.05899, 0.02115, 0.3699, 0.8874, 0.8845, 0.9784, 0.8367, 0.8748, 0.833, 0.4307, 0.5455, 0.914, 0.9126, 0.9947, 0.8998, 0.8848, 0.8696, 0.5897, 0.9736, 0.9923, 0.9923, 0.9931, 0.9914, 0.992, 0.979, 0.9932, 0.997, 0.9975, 0.9982, 0.9977, 0.9968, 0.9975, 0.995, 0.09724, 0.09661, 0.9267, 0.86, 0.8375, 0.8637, 0.9309, 0.9436, 0.9617, 0.9444, 0.9538, 0.8586, 0.9094, 0.8717, 0.8909, 0.9555, 0.9606, 0.9642, 0.9226, 0.8626, 0.9127, 0.9054, 0.8884, 0.9274, 0.9404, 0.9421, 0.9982, 0.9934, 0.9925, 0.9975, 0.9532, 0.9606, 0.9974, 0.9981, 0.9925, 0.9909, 0.9456, 0.9507, 0.9922, 0.9934, 0.9908, 0.9926, 0.9966, 0.9969, 0.9976, 0.9629, 0.9655, 0.9974, 0.9565, 0.957, 0.9973, 0.9975, 0.9981, 0.9973, 0.9987, 0.9971, 0.9976, 0.9976, 0.9982, 0.9976, 0.9981, 0.9975, 0.9947, 0.9932, 0.9987, 0.995]): _vg.add([_i], _w, 'REPLACE')
_vg = ob_large_carnivore_stone.vertex_groups.new(name='Leg L Thigh')
for _i, _w in zip([2, 3, 9, 13, 17, 18, 19, 21, 22, 23, 24, 25, 27, 29, 30, 31, 32, 33, 39, 40, 122, 125, 128, 131, 132, 136, 137, 138, 139, 140, 141, 142, 143, 144, 145, 146, 147, 148, 149, 150, 151, 152, 153, 154, 155, 156, 157, 158, 159, 160, 161, 162, 163, 164, 165, 166, 167, 168, 169, 170, 171, 172, 173, 174, 175, 176, 177, 178, 179, 180, 181, 183, 184, 185, 186, 187, 188, 189, 539, 540, 543, 546, 548, 549, 551, 552, 553, 554, 555, 556, 557, 558], [0.01345, 0.0645, 0.0261, 0.05636, 0.1316, 0.1821, 0.005911, 0.03, 0.3852, 0.896, 0.9906, 0.7511, 0.01066, 0.0719, 0.3451, 0.8067, 0.9033, 0.364, 0.02231, 0.006648, 0.1986, 0.5745, 0.05293, 0.6218, 0.2005, 0.3441, 0.8237, 0.9472, 0.9799, 0.3404, 0.5292, 0.871, 0.9313, 0.8428, 0.9459, 0.8054, 0.846, 0.9168, 0.9754, 0.5055, 0.7905, 0.9603, 0.8949, 0.9697, 0.9798, 0.9043, 0.8301, 0.5875, 0.8538, 0.8693, 0.8242, 0.832, 0.7587, 0.7902, 0.3074, 0.5511, 0.27, 0.4868, 0.5834, 0.5208, 0.5194, 0.2842, 0.4918, 0.06072, 0.1703, 0.2966, 0.3439, 0.4118, 0.406, 0.1785, 0.3848, 0.0463, 0.08661, 0.07962, 0.1326, 0.1304, 0.05603, 0.1135, 0.006726, 0.03225, 0.01305, 0.02818, 0.02646, 0.3823, 0.09107, 0.002956, 0.5235, 0.015, 0.4803, 0.2057, 0.3374, 0.09928]): _vg.add([_i], _w, 'REPLACE')
_vg = ob_large_carnivore_stone.vertex_groups.new(name='Leg L Midsection')
for _i, _w in zip([136, 140, 142, 146, 148, 150, 157, 158, 159, 160, 161, 162, 163, 164, 165, 166, 167, 168, 169, 170, 171, 172, 173, 174, 175, 176, 177, 178, 179, 180, 181, 182, 183, 184, 185, 186, 187, 188, 189, 190, 191, 192, 193, 194, 195, 196, 197, 198, 199, 200, 201, 202, 203, 204, 205, 207, 208, 209, 210, 211, 212, 213], [0.008204, 0.004406, 0.05397, 0.01578, 0.04293, 0.04969, 0.1441, 0.2953, 0.1406, 0.1241, 0.155, 0.1572, 0.1823, 0.1609, 0.6748, 0.4311, 0.689, 0.5104, 0.4097, 0.473, 0.4769, 0.6958, 0.4956, 0.9129, 0.799, 0.7003, 0.6477, 0.5847, 0.5914, 0.8109, 0.6095, 0.4019, 0.9196, 0.9089, 0.9062, 0.8664, 0.8671, 0.9457, 0.8893, 0.1946, 0.2759, 0.7738, 0.2748, 0.9275, 0.9029, 0.7692, 0.8962, 0.03748, 0.1483, 0.3622, 0.1679, 0.7274, 0.6896, 0.3662, 0.6826, 0.03648, 0.07096, 0.04408, 0.1297, 0.1269, 0.06303, 0.1164]): _vg.add([_i], _w, 'REPLACE')
_vg = ob_large_carnivore_stone.vertex_groups.new(name='Leg L Shin')
for _i, _w in zip([182, 183, 190, 191, 192, 193, 194, 195, 196, 197, 198, 199, 200, 201, 202, 203, 204, 205, 206, 207, 208, 209, 210, 211, 212, 213, 214, 215, 216, 217, 219, 220, 221, 223, 225, 226], [0.5963, 0.006526, 0.7995, 0.7219, 0.2218, 0.722, 0.06609, 0.0911, 0.2287, 0.09764, 0.9401, 0.8452, 0.6273, 0.8254, 0.2587, 0.2964, 0.6265, 0.3041, 0.4921, 0.9384, 0.8981, 0.9359, 0.8292, 0.832, 0.914, 0.8436, 0.0008099, 0.4515, 0.1374, 0.4334, 0.06385, 0.1342, 0.06304, 0.01162, 0.03727, 0.04198]): _vg.add([_i], _w, 'REPLACE')
_vg = ob_large_carnivore_stone.vertex_groups.new(name='Leg R Thigh')
for _i, _w in zip([0, 1, 9, 12, 17, 18, 19, 20, 21, 22, 23, 25, 27, 28, 29, 30, 31, 33, 36, 37, 122, 125, 126, 131, 132, 332, 333, 334, 335, 336, 337, 338, 339, 340, 341, 342, 343, 344, 345, 346, 347, 348, 349, 350, 351, 352, 353, 354, 355, 356, 357, 358, 359, 360, 361, 362, 363, 364, 365, 366, 367, 368, 369, 370, 371, 372, 373, 374, 375, 376, 377, 379, 380, 381, 382, 383, 384, 385, 541, 542, 543, 545, 547, 549, 550, 551, 552, 554, 555, 556, 557, 558], [0.01412, 0.06509, 0.02699, 0.05747, 0.1313, 0.1891, 0.7406, 0.9912, 0.9007, 0.3888, 0.03348, 0.006021, 0.3908, 0.9003, 0.814, 0.3491, 0.07647, 0.01071, 0.006557, 0.02096, 0.6262, 0.2045, 0.05359, 0.2014, 0.5799, 0.3494, 0.8256, 0.8844, 0.9697, 0.3503, 0.5326, 0.8633, 0.9289, 0.8314, 0.9432, 0.8062, 0.8466, 0.8927, 0.9703, 0.5113, 0.7936, 0.9605, 0.8966, 0.9691, 0.9783, 0.9048, 0.8272, 0.5877, 0.8503, 0.8608, 0.824, 0.8302, 0.762, 0.7921, 0.3067, 0.5498, 0.2686, 0.4864, 0.5802, 0.5208, 0.5191, 0.2825, 0.4921, 0.06065, 0.1689, 0.2978, 0.3432, 0.4118, 0.4058, 0.1766, 0.385, 0.04458, 0.08803, 0.08044, 0.1327, 0.1313, 0.05481, 0.1129, 0.007061, 0.03255, 0.01349, 0.02873, 0.02679, 0.00301, 0.5244, 0.09453, 0.3774, 0.4829, 0.01674, 0.2079, 0.1007, 0.3399]): _vg.add([_i], _w, 'REPLACE')
_vg = ob_large_carnivore_stone.vertex_groups.new(name='Leg R Midsection')
for _i, _w in zip([332, 334, 336, 338, 340, 342, 344, 346, 353, 354, 355, 356, 357, 358, 359, 360, 361, 362, 363, 364, 365, 366, 367, 368, 369, 370, 371, 372, 373, 374, 375, 376, 377, 378, 379, 380, 381, 382, 383, 384, 385, 386, 387, 388, 389, 390, 391, 392, 393, 394, 395, 396, 397, 398, 399, 400, 401, 403, 404, 405, 406, 407, 408, 409], [0.01161, 0.03779, 0.006202, 0.05763, 0.0005877, 0.0176, 0.05612, 0.05057, 0.1456, 0.2962, 0.143, 0.1282, 0.1553, 0.1586, 0.1806, 0.1601, 0.6753, 0.432, 0.691, 0.5104, 0.4114, 0.4731, 0.4771, 0.6982, 0.4957, 0.9129, 0.8009, 0.6989, 0.6476, 0.5847, 0.5914, 0.8133, 0.6096, 0.4018, 0.9208, 0.9072, 0.905, 0.8663, 0.8662, 0.9473, 0.89, 0.1946, 0.2743, 0.7702, 0.2765, 0.9275, 0.901, 0.7731, 0.8983, 0.03758, 0.1466, 0.3641, 0.1694, 0.7274, 0.688, 0.3643, 0.6843, 0.03466, 0.07288, 0.04606, 0.1298, 0.1284, 0.06117, 0.1151]): _vg.add([_i], _w, 'REPLACE')
_vg = ob_large_carnivore_stone.vertex_groups.new(name='Leg R Shin')
for _i, _w in zip([378, 379, 386, 387, 388, 389, 390, 391, 392, 393, 394, 395, 396, 397, 398, 399, 400, 401, 402, 403, 404, 405, 406, 407, 408, 409, 411, 412, 413, 415, 416, 417, 419, 421, 422], [0.5963, 0.006045, 0.7995, 0.7236, 0.2253, 0.7202, 0.06611, 0.09287, 0.2249, 0.0957, 0.94, 0.8471, 0.6251, 0.8236, 0.2588, 0.2978, 0.6286, 0.3027, 0.4917, 0.9395, 0.8954, 0.9346, 0.829, 0.8299, 0.9165, 0.8454, 0.4512, 0.1383, 0.4319, 0.0644, 0.1365, 0.06145, 0.004909, 0.03164, 0.0392]): _vg.add([_i], _w, 'REPLACE')
_vg = ob_large_carnivore_stone.vertex_groups.new(name='Arm L Shoulder')
for _i, _w in zip([2, 3, 4, 5, 6, 7, 9, 10, 11, 13, 14, 58, 67, 69, 70, 71, 72, 73, 76, 77, 78, 79, 80, 82, 123, 126, 127, 128, 129, 130, 133, 135, 234, 235, 236, 237, 238, 239, 240, 241, 242, 243, 244, 245, 246, 247, 248, 249, 250, 259, 539, 540, 541, 542, 543, 544, 546, 547, 548, 549, 553, 555, 556, 557, 558], [0.0005793, 0.08066, 0.1063, 0.1798, 0.4273, 0.9789, 0.057, 0.2222, 0.5534, 0.06407, 0.9846, 0.7755, 0.09142, 0.1464, 0.3096, 0.2215, 0.4418, 0.8999, 0.1913, 0.09886, 0.05266, 0.195, 0.0601, 0.114, 0.4963, 0.02685, 0.3114, 0.07076, 0.7614, 0.07504, 0.1515, 0.205, 0.2173, 0.9217, 0.2453, 0.7962, 0.5385, 0.924, 0.4489, 0.7819, 0.09246, 0.898, 0.5067, 0.8353, 0.3583, 0.7698, 0.6557, 0.9494, 0.9993, 0.003876, 0.214, 0.5298, 0.05313, 0.08988, 0.3052, 0.1111, 0.5243, 0.1691, 0.4161, 0.0002897, 0.03203, 0.04033, 0.0285, 0.03538, 0.01342]): _vg.add([_i], _w, 'REPLACE')
_vg = ob_large_carnivore_stone.vertex_groups.new(name='Arm L Midsection')
for _i, _w in zip([234, 235, 236, 237, 238, 239, 240, 241, 242, 243, 244, 245, 246, 247, 248, 249, 251, 252, 253, 254, 255, 256, 257, 258, 259, 260, 261, 262, 263, 264, 265, 266, 267, 269, 270, 271, 273, 274, 275], [0.7552, 0.07357, 0.6409, 0.1711, 0.4393, 0.06672, 0.415, 0.1723, 0.8721, 0.09221, 0.3964, 0.1333, 0.4669, 0.1839, 0.3361, 0.04421, 0.4963, 0.5147, 0.554, 0.7062, 0.526, 0.142, 0.1587, 0.7251, 0.6085, 0.4837, 0.4873, 0.334, 0.4846, 0.06807, 0.1136, 0.3834, 0.3391, 0.4513, 0.2121, 0.4382, 0.07892, 0.2392, 0.1679]): _vg.add([_i], _w, 'REPLACE')
_vg = ob_large_carnivore_stone.vertex_groups.new(name='Arm L Forearm')
for _i, _w in zip([234, 236, 237, 240, 241, 242, 244, 245, 246, 247, 251, 252, 253, 254, 255, 256, 257, 258, 259, 260, 261, 262, 263, 264, 265, 266, 267, 268, 269, 270, 271, 272, 273, 274, 275, 276, 277, 278, 279, 280, 281, 282, 490, 491, 492, 493, 494, 495, 496, 497, 506, 507, 508, 509, 510, 511, 512, 513, 522], [0.005003, 0.1135, 0.01526, 0.1358, 0.04143, 0.02079, 0.09666, 0.01268, 0.1743, 0.04235, 0.5064, 0.4889, 0.4569, 0.2869, 0.4744, 0.8375, 0.824, 0.2519, 0.3629, 0.5235, 0.5176, 0.6592, 0.5201, 0.9216, 0.8722, 0.6163, 0.6409, 0.96, 0.5574, 0.7763, 0.5802, 0.9747, 0.9068, 0.7779, 0.8146, 0.8808, 0.5928, 0.8789, 0.9736, 0.9052, 0.5671, 0.8773, 0.96, 0.8808, 0.5928, 0.8789, 0.9736, 0.9052, 0.5671, 0.8773, 0.96, 0.8808, 0.5928, 0.8789, 0.9736, 0.9052, 0.5671, 0.8773, 0.9052]): _vg.add([_i], _w, 'REPLACE')
_vg = ob_large_carnivore_stone.vertex_groups.new(name='Arm R Shoulder')
for _i, _w in zip([1, 4, 5, 6, 10, 11, 12, 15, 67, 68, 69, 70, 71, 72, 75, 78, 80, 81, 127, 129, 130, 135, 283, 284, 285, 286, 287, 288, 289, 290, 291, 292, 293, 294, 295, 296, 297, 298, 299, 308, 539, 541, 542, 543, 544, 545, 547, 548, 550, 554], [0.01805, 0.3996, 0.3592, 0.09428, 0.2051, 0.08078, 0.05566, 0.9734, 0.4077, 0.885, 0.2755, 0.05895, 0.1961, 0.08074, 0.1432, 0.07781, 0.06003, 0.1173, 0.2009, 0.002621, 0.04783, 0.1424, 0.2098, 0.9076, 0.2331, 0.746, 0.5372, 0.9046, 0.4327, 0.7204, 0.08808, 0.8745, 0.4959, 0.7849, 0.342, 0.706, 0.6679, 0.9361, 0.823, 0.001203, 0.04714, 0.1998, 0.1886, 0.04039, 0.1026, 0.5145, 0.1005, 0.001311, 0.02783, 0.009023]): _vg.add([_i], _w, 'REPLACE')
_vg = ob_large_carnivore_stone.vertex_groups.new(name='Arm R Midsection')
for _i, _w in zip([283, 284, 285, 286, 287, 288, 289, 290, 291, 292, 293, 294, 295, 296, 297, 298, 299, 300, 301, 302, 303, 304, 305, 306, 307, 308, 309, 310, 311, 312, 313, 314, 315, 316, 318, 319, 320, 322, 323, 324], [0.7643, 0.08526, 0.6501, 0.2131, 0.4415, 0.08284, 0.4298, 0.2241, 0.8765, 0.1119, 0.4064, 0.1757, 0.4825, 0.2376, 0.3259, 0.05798, 0.1481, 0.4962, 0.5145, 0.5544, 0.6846, 0.5251, 0.1455, 0.1668, 0.7433, 0.6229, 0.4836, 0.4871, 0.3409, 0.484, 0.06887, 0.1235, 0.3756, 0.3343, 0.4509, 0.2228, 0.4382, 0.08916, 0.226, 0.1548]): _vg.add([_i], _w, 'REPLACE')
_vg = ob_large_carnivore_stone.vertex_groups.new(name='Arm R Forearm')
for _i, _w in zip([283, 285, 286, 289, 290, 291, 293, 294, 295, 296, 299, 300, 301, 302, 303, 304, 305, 306, 307, 308, 309, 310, 311, 312, 313, 314, 315, 316, 317, 318, 319, 320, 321, 322, 323, 324, 325, 326, 327, 328, 329, 330, 331, 498, 499, 500, 501, 502, 503, 504, 505, 514, 515, 516, 517, 518, 519, 520, 521, 523], [0.001742, 0.1164, 0.03148, 0.1372, 0.0554, 0.02073, 0.09751, 0.0287, 0.175, 0.05629, 0.007698, 0.5064, 0.489, 0.4568, 0.308, 0.4752, 0.8346, 0.8151, 0.2348, 0.3498, 0.5232, 0.5176, 0.6519, 0.5205, 0.921, 0.8606, 0.625, 0.6466, 0.9603, 0.5575, 0.7657, 0.5787, 0.9753, 0.8941, 0.7924, 0.828, 0.8854, 0.6319, 0.8781, 0.9673, 0.8902, 0.5457, 0.8601, 0.9603, 0.8854, 0.6319, 0.8781, 0.9673, 0.8902, 0.5457, 0.8601, 0.9603, 0.8854, 0.6319, 0.8781, 0.9673, 0.8902, 0.5457, 0.8601, 0.9673]): _vg.add([_i], _w, 'REPLACE')
_vg = ob_large_carnivore_stone.vertex_groups.new(name='Torso Lower')
for _i, _w in zip([0, 2, 4, 6, 8, 10, 12, 13, 17, 18, 19, 22, 25, 26, 27, 28, 29, 30, 31, 32, 33, 67, 71, 72, 122, 125, 131, 132, 136, 137, 138, 140, 141, 142, 143, 144, 145, 146, 147, 148, 150, 151, 152, 153, 154, 156, 158, 163, 164, 167, 332, 333, 334, 336, 337, 338, 339, 340, 341, 342, 343, 344, 346, 347, 348, 349, 350, 352, 353, 354, 359, 360, 363, 539, 541, 544, 545, 546, 549, 550, 551, 552, 553, 556, 557, 558], [0.4138, 0.4155, 0.1146, 0.1125, 0.4591, 0.1413, 0.0672, 0.06718, 0.6646, 0.5653, 0.1923, 0.07773, 0.1811, 0.004465, 0.5163, 0.05288, 0.02884, 0.179, 0.02836, 0.04446, 0.5439, 0.07071, 0.09459, 0.07081, 0.05359, 0.09455, 0.05394, 0.09462, 0.6266, 0.1671, 0.0158, 0.6323, 0.4591, 0.0749, 0.05314, 0.137, 0.04786, 0.1617, 0.1416, 0.02318, 0.4444, 0.1959, 0.02394, 0.09935, 0.006004, 0.08949, 0.1146, 0.05863, 0.04795, 0.01898, 0.6196, 0.1645, 0.07139, 0.6216, 0.4552, 0.07897, 0.05432, 0.1431, 0.05015, 0.16, 0.1405, 0.0509, 0.4379, 0.1925, 0.0229, 0.09744, 0.006032, 0.08869, 0.001004, 0.1136, 0.05703, 0.04573, 0.01805, 0.264, 0.2642, 0.3002, 0.0336, 0.03359, 0.2983, 0.0336, 0.5122, 0.3031, 0.03359, 0.03887, 0.02697, 0.0268]): _vg.add([_i], _w, 'REPLACE')
_vg = ob_large_carnivore_stone.vertex_groups.new(name='Tail Upper')
for _i, _w in zip([17, 22, 26, 27, 28, 29, 30, 31, 32, 33, 34, 35, 36, 37, 38, 39, 40, 41, 42, 43, 44, 45, 46, 47, 48, 122, 125, 131, 132, 556, 557, 558], [0.05525, 0.04259, 0.9121, 0.05037, 0.01633, 0.05287, 0.07771, 0.05523, 0.01892, 0.04988, 0.05451, 0.9186, 0.9374, 0.9373, 0.9369, 0.9374, 0.9355, 0.9186, 0.06579, 0.1531, 0.7792, 0.8685, 0.7766, 0.1568, 0.06636, 0.02766, 0.08245, 0.02862, 0.08135, 0.0213, 0.01431, 0.01383]): _vg.add([_i], _w, 'REPLACE')
_vg = ob_large_carnivore_stone.vertex_groups.new(name='Tail Lower')
for _i, _w in zip([26, 34, 35, 36, 40, 41, 42, 43, 44, 45, 46, 47, 48, 49, 50, 51, 52, 53, 54, 55, 56, 57, 59, 60, 61, 62, 63, 64, 65, 74, 524, 525, 526, 527, 528, 529, 530, 531, 532, 533, 534], [0.03578, 0.9438, 0.02891, 0.004358, 0.007568, 0.02916, 0.9327, 0.8458, 0.2191, 0.1295, 0.2217, 0.8421, 0.9321, 0.9997, 0.9995, 0.9993, 0.9984, 0.9941, 0.9912, 0.9932, 0.9991, 0.9995, 0.9997, 0.9997, 0.9996, 0.9996, 0.9996, 0.9997, 0.9997, 0.9998, 0.9954, 0.999, 0.9996, 0.9995, 0.9969, 0.9996, 0.9994, 0.9964, 0.9997, 0.9997, 0.9996]): _vg.add([_i], _w, 'REPLACE')
_vg = ob_large_carnivore_stone.vertex_groups.new(name='Leg L Foot')
for _i, _w in zip([206, 208, 210, 211, 213, 214, 215, 216, 217, 218, 219, 220, 221, 222, 223, 224, 225, 226, 227, 228, 229, 230, 231, 232, 233], [0.5075, 0.01157, 0.0316, 0.03155, 0.02936, 0.9738, 0.5478, 0.8613, 0.5656, 0.9929, 0.9318, 0.8657, 0.9324, 0.9972, 0.9683, 0.9845, 0.9531, 0.9505, 0.9803, 0.9982, 0.9989, 0.9993, 0.9897, 0.9944, 1.012]): _vg.add([_i], _w, 'REPLACE')
_vg = ob_large_carnivore_stone.vertex_groups.new(name='Leg R Foot')
for _i, _w in zip([402, 404, 406, 407, 409, 410, 411, 412, 413, 414, 415, 416, 417, 418, 419, 420, 421, 422, 423, 424, 425, 426, 427, 428, 429], [0.508, 0.01305, 0.03172, 0.03271, 0.0285, 0.9797, 0.5482, 0.8604, 0.5671, 0.9928, 0.9311, 0.8635, 0.9342, 0.9963, 0.9717, 0.9886, 0.9561, 0.9518, 0.9838, 0.9984, 0.9996, 1.002, 0.9927, 0.9967, 0.9997]): _vg.add([_i], _w, 'REPLACE')
_vg = ob_large_carnivore_stone.vertex_groups.new(name='Arm L Hand')
for _i, _w in zip([268, 276, 277, 278, 279, 280, 281, 282, 490, 491, 492, 493, 494, 495, 496, 497, 506, 507, 508, 509, 510, 511, 512, 513, 522], [0.01625, 0.1194, 0.4251, 0.1163, 0.004882, 0.0979, 0.4414, 0.1186, 0.01625, 0.1194, 0.4251, 0.1163, 0.004882, 0.0979, 0.4414, 0.1186, 0.01625, 0.1194, 0.4251, 0.1163, 0.004882, 0.0979, 0.4414, 0.1186, 0.0979]): _vg.add([_i], _w, 'REPLACE')
_vg = ob_large_carnivore_stone.vertex_groups.new(name='Arm R Hand')
for _i, _w in zip([317, 325, 326, 327, 328, 329, 330, 331, 498, 499, 500, 501, 502, 503, 504, 505, 514, 515, 516, 517, 518, 519, 520, 521, 523], [0.01586, 0.1155, 0.3867, 0.1169, 0.01806, 0.1128, 0.4624, 0.1366, 0.01586, 0.1155, 0.3867, 0.1169, 0.01806, 0.1128, 0.4624, 0.1366, 0.01586, 0.1155, 0.3867, 0.1169, 0.01806, 0.1128, 0.4624, 0.1366, 0.01806]): _vg.add([_i], _w, 'REPLACE')
_m = ob_large_carnivore_stone.modifiers.new('Armature', 'ARMATURE')
_m.object = ob_large_carnivore_stone_armeture

# ---- collection membership
col_collection_1.objects.link(ob_large_carnivore_stone_armeture)
col_collection_1.objects.link(ob_large_carnivore_stone)

# ---- scene / render settings (as saved in the file)
scene.frame_start = 1; scene.frame_end = 250; scene.frame_set(1)
scene.render.engine = 'BLENDER_EEVEE_NEXT'
scene.render.resolution_percentage = 50
scene.render.dither_intensity = 0.0
scene.cycles.use_denoising = False
scene.cycles.samples = 128
scene.cycles.sampling_pattern = 'TABULATED_SOBOL'
scene.cycles.light_sampling_threshold = 0.0
scene.cycles.use_adaptive_sampling = False
scene.cycles.use_light_tree = False
scene.cycles.blur_glossy = 0.0
scene.cycles.sample_clamp_indirect = 0.0
scene.view_settings.view_transform = 'Standard'
bpy.context.view_layer.update()

# ---- added for rendering (the .blend has no active camera and no usable light): camera, sun
cam_auto = bpy.data.cameras.new('AutoCamera')
cam_auto.lens = 50.0
cam_auto.sensor_width = 36.0
cam_auto.clip_end = 1000.0
ob_auto_camera = bpy.data.objects.new('AutoCamera', cam_auto)
scene.collection.objects.link(ob_auto_camera)
ob_auto_camera.location = (19.1649, -22.7013, 18.7813)
ob_auto_camera.rotation_euler = (1.09748, -7.21219e-08, 0.694738)
scene.camera = ob_auto_camera
light_auto_sun = bpy.data.lights.new('AutoSun', 'SUN')
light_auto_sun.energy = 3.0
light_auto_sun.angle = 0.0523599
ob_auto_sun = bpy.data.objects.new('AutoSun', light_auto_sun)
scene.collection.objects.link(ob_auto_sun)
ob_auto_sun.rotation_euler = (0.872665, 0.174533, 0.523599)
bpy.context.view_layer.update()
